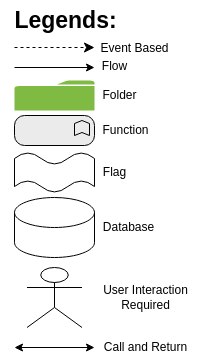

The diagram above was exported from draw.io. Its source (the exported page's mxGraphModel, read from the mxfile embedded in the PNG):
<mxGraphModel dx="761" dy="510" grid="1" gridSize="10" guides="1" tooltips="1" connect="1" arrows="1" fold="1" page="1" pageScale="1" pageWidth="827" pageHeight="1169" math="0" shadow="0">
  <root>
    <mxCell id="0" />
    <mxCell id="1" parent="0" />
    <mxCell id="2" value="&lt;b&gt;&lt;font style=&quot;font-size: 23px;&quot;&gt;Legends:&lt;/font&gt;&lt;/b&gt;" style="text;html=1;align=center;verticalAlign=middle;resizable=0;points=[];autosize=1;strokeColor=none;fillColor=none;" vertex="1" parent="1">
      <mxGeometry x="626" y="23" width="130" height="40" as="geometry" />
    </mxCell>
    <mxCell id="3" value="" style="edgeStyle=segmentEdgeStyle;endArrow=classic;html=1;curved=0;rounded=0;endSize=8;startSize=8;dashed=1;" edge="1" parent="1">
      <mxGeometry width="50" height="50" relative="1" as="geometry">
        <mxPoint x="640" y="70" as="sourcePoint" />
        <mxPoint x="720" y="70" as="targetPoint" />
      </mxGeometry>
    </mxCell>
    <mxCell id="5" value="Event Based" style="text;html=1;align=center;verticalAlign=middle;resizable=0;points=[];autosize=1;strokeColor=none;fillColor=none;" vertex="1" parent="1">
      <mxGeometry x="715" y="56" width="90" height="30" as="geometry" />
    </mxCell>
    <mxCell id="6" value="" style="endArrow=classic;html=1;" edge="1" parent="1">
      <mxGeometry relative="1" as="geometry">
        <mxPoint x="640" y="90" as="sourcePoint" />
        <mxPoint x="720" y="90" as="targetPoint" />
      </mxGeometry>
    </mxCell>
    <mxCell id="10" value="Flow" style="text;html=1;align=center;verticalAlign=middle;resizable=0;points=[];autosize=1;strokeColor=none;fillColor=none;" vertex="1" parent="1">
      <mxGeometry x="715" y="74" width="50" height="30" as="geometry" />
    </mxCell>
    <mxCell id="12" value="Folder" style="text;html=1;align=center;verticalAlign=middle;resizable=0;points=[];autosize=1;strokeColor=none;fillColor=none;" vertex="1" parent="1">
      <mxGeometry x="715" y="103" width="60" height="30" as="geometry" />
    </mxCell>
    <mxCell id="14" value="Function" style="text;html=1;align=center;verticalAlign=middle;resizable=0;points=[];autosize=1;strokeColor=none;fillColor=none;" vertex="1" parent="1">
      <mxGeometry x="716" y="138" width="70" height="30" as="geometry" />
    </mxCell>
    <mxCell id="15" value="" style="verticalLabelPosition=bottom;verticalAlign=top;html=1;shape=mxgraph.basic.wave2;dy=0.3;" vertex="1" parent="1">
      <mxGeometry x="640" y="175" width="80" height="40" as="geometry" />
    </mxCell>
    <mxCell id="16" value="Flag" style="text;html=1;align=center;verticalAlign=middle;resizable=0;points=[];autosize=1;strokeColor=none;fillColor=none;" vertex="1" parent="1">
      <mxGeometry x="715" y="180" width="50" height="30" as="geometry" />
    </mxCell>
    <mxCell id="22" value="" style="sketch=0;pointerEvents=1;shadow=0;dashed=0;html=1;strokeColor=none;labelPosition=center;verticalLabelPosition=bottom;verticalAlign=top;outlineConnect=0;align=center;shape=mxgraph.office.concepts.folder;fillColor=#7FBA42;" vertex="1" parent="1">
      <mxGeometry x="640" y="103" width="80" height="30" as="geometry" />
    </mxCell>
    <mxCell id="23" value="" style="html=1;outlineConnect=0;whiteSpace=wrap;fillColor=#EBEBEB;shape=mxgraph.archimate3.application;appType=func;archiType=rounded;" vertex="1" parent="1">
      <mxGeometry x="640" y="138" width="80" height="30" as="geometry" />
    </mxCell>
    <mxCell id="24" value="" style="shape=cylinder3;whiteSpace=wrap;html=1;boundedLbl=1;backgroundOutline=1;size=15;" vertex="1" parent="1">
      <mxGeometry x="640" y="220" width="80" height="60" as="geometry" />
    </mxCell>
    <mxCell id="25" value="Database" style="text;html=1;align=center;verticalAlign=middle;resizable=0;points=[];autosize=1;strokeColor=none;fillColor=none;" vertex="1" parent="1">
      <mxGeometry x="719" y="235" width="70" height="30" as="geometry" />
    </mxCell>
    <mxCell id="26" value="" style="shape=umlActor;verticalLabelPosition=bottom;verticalAlign=top;html=1;outlineConnect=0;" vertex="1" parent="1">
      <mxGeometry x="652.5" y="290" width="55" height="60" as="geometry" />
    </mxCell>
    <mxCell id="28" value="User Interaction&lt;br&gt;Required" style="text;html=1;align=center;verticalAlign=middle;resizable=0;points=[];autosize=1;strokeColor=none;fillColor=none;" vertex="1" parent="1">
      <mxGeometry x="715.5" y="300" width="110" height="40" as="geometry" />
    </mxCell>
    <mxCell id="29" value="" style="endArrow=classic;startArrow=classic;html=1;" edge="1" parent="1">
      <mxGeometry width="50" height="50" relative="1" as="geometry">
        <mxPoint x="640" y="370" as="sourcePoint" />
        <mxPoint x="720" y="370" as="targetPoint" />
      </mxGeometry>
    </mxCell>
    <mxCell id="30" value="Call and Return" style="text;html=1;align=center;verticalAlign=middle;resizable=0;points=[];autosize=1;strokeColor=none;fillColor=none;" vertex="1" parent="1">
      <mxGeometry x="716" y="355" width="110" height="30" as="geometry" />
    </mxCell>
  </root>
</mxGraphModel>